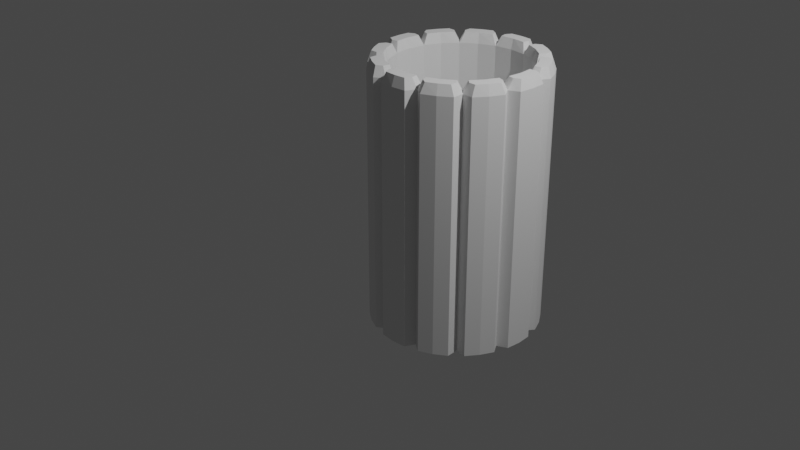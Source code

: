 # Source: vaso.blend  (saved by Blender 2.90.8; exported with 4.5.12 LTS)
import bpy
from mathutils import Matrix  # noqa: F401  (used for matrix-valued properties, if any)

bpy.ops.wm.read_factory_settings(use_empty=True)
scene = bpy.context.scene
scene.name = 'Scene'

# ---- collections
col_collection = bpy.data.collections.new('Collection'); scene.collection.children.link(col_collection)

# ---- world
world_world = bpy.data.worlds.new('World'); scene.world = world_world
world_world.use_nodes = True; world_world.node_tree.nodes.clear()
_N = world_world.node_tree.nodes; _L = world_world.node_tree.links
n0 = _N.new('ShaderNodeOutputWorld'); n0.name = 'World Output'; n0.location = (300, 300)
n1 = _N.new('ShaderNodeBackground'); n1.name = 'Background'; n1.location = (10, 300)
n1.inputs[0].default_value = (0.05088, 0.05088, 0.05088, 1.0)
_L.new(n1.outputs[0], n0.inputs[0])
n0.is_active_output = True
world_world.color = (0.05088, 0.05088, 0.05088)
world_world.use_sun_shadow = False
world_world.sun_shadow_jitter_overblur = 0.0

# ---- cameras
cam_camera = bpy.data.cameras.new('Camera')
cam_camera.clip_end = 100.0
cam_camera.ortho_scale = 7.314

# ---- lights
light_light = bpy.data.lights.new('Light', 'POINT')
light_light.transmission_factor = 0.0
light_light.energy = 1000.0
light_light.shadow_soft_size = 0.1
light_light.shadow_maximum_resolution = 0.006
light_light.use_absolute_resolution = True

# ---- meshes
me_cube_001 = bpy.data.meshes.new('Cube.001')
me_cube_001.from_pydata([(0.0, 0.0, -1.414), (0.2229, 0.0, 1.429), (0.2229, 0.0, -1.414), (0.1476, -0.09823, -1.414), (0.1476, -0.09823, 1.429), (0.2229, 0.09823, -1.414), (0.2229, 0.09823, 1.429), (0.0, 0.09823, -1.414), (0.0, 0.09823, 1.429), (0.0, -0.09823, -1.414), (0.0, -0.09823, 1.429), (0.0, 0.0, 1.54), (0.165, 0.0, 1.54), (0.1185, -0.0607, 1.54), (0.165, 0.06895, 1.54), (0.0, 0.06895, 1.54), (0.0, -0.0607, 1.54)], [], [(7, 8, 6, 5), (2, 1, 4, 3), (0, 2, 3, 9), (7, 5, 2, 0), (4, 1, 12, 13), (3, 4, 10, 9), (6, 8, 15, 14), (12, 11, 16, 13), (14, 15, 11, 12), (10, 4, 13, 16), (1, 6, 14, 12)])
_uv = me_cube_001.uv_layers.new(name='UVMap')
_uv.uv.foreach_set('vector', [0.375, 0.375, 0.625, 0.375, 0.625, 0.5, 0.375, 0.5, 0.375, 0.625, 0.625, 0.625, 0.625, 0.75, 0.375, 0.75, 0.25, 0.625, 0.375, 0.625, 0.375, 0.75, 0.25, 0.75, 0.25, 0.5, 0.375, 0.5, 0.375, 0.625, 0.25, 0.625, 0.625, 0.75, 0.625, 0.625, 0.625, 0.625, 0.625, 0.7022, 0.375, 0.75, 0.625, 0.75, 0.625, 0.875, 0.375, 0.875, 0.625, 0.5, 0.625, 0.375, 0.625, 0.375, 0.625, 0.5, 0.625, 0.625, 0.75, 0.625, 0.75, 0.7022, 0.625, 0.7022, 0.625, 0.5, 0.75, 0.5, 0.75, 0.625, 0.625, 0.625, 0.625, 0.875, 0.625, 0.75, 0.625, 0.7022, 0.625, 0.875, 0.0, 0.0, 0.0, 0.0, 0.0, 0.0, 0.0, 0.0])
me_cube_001.use_remesh_fix_poles = True
me_cube_001.use_remesh_preserve_attributes = False
me_cube_001.use_mirror_vertex_groups = False
me_cube_001.update()

# ---- objects
ob_light = bpy.data.objects.new('Light', light_light)
ob_camera = bpy.data.objects.new('Camera', cam_camera)
ob_empty = bpy.data.objects.new('Empty', None)
ob_cube = bpy.data.objects.new('Cube', me_cube_001)

# ---- transforms, parenting, visibility, modifiers, constraints
ob_light.location = (4.076, 1.005, 5.904)
ob_light.rotation_euler = (0.6503, 0.05522, 1.866)
ob_light.lock_rotations_4d = False
ob_light.empty_display_type = 'ARROWS'
ob_light.color = (0.0, 0.0, 0.0, 0.0)
ob_light.lineart.crease_threshold = 0.0
ob_camera.location = (7.359, -6.926, 4.958)
ob_camera.rotation_euler = (1.109, 0.0, 0.8149)
ob_camera.lock_rotations_4d = False
ob_camera.empty_display_type = 'ARROWS'
ob_camera.color = (0.0, 0.0, 0.0, 0.0)
ob_camera.display_type = 'WIRE'
ob_camera.lineart.crease_threshold = 0.0
ob_empty.location = (0.1805, 9.012, 0.0)
ob_empty.rotation_euler = (1.571, -0.0, -0.0)
ob_empty.empty_display_type = 'IMAGE'
ob_empty.empty_display_size = 5.0
ob_empty.use_empty_image_alpha = True
ob_empty.color = (1.0, 1.0, 1.0, 0.441)
ob_empty.hide_select = True
ob_empty.lineart.crease_threshold = 0.0
ob_cube.location = (0.0, 0.0, 0.0)
ob_cube.lineart.crease_threshold = 0.0
_m = ob_cube.modifiers.new('Mirror', 'MIRROR')
_m.use_clip = True
_m = ob_cube.modifiers.new('Array', 'ARRAY')
_m.count = 12
_m.constant_offset_displace = (0.0, 0.0, 0.0)
_m.use_merge_vertices = True
_m = ob_cube.modifiers.new('SimpleDeform', 'SIMPLE_DEFORM')
_m.deform_method = 'BEND'
_m.deform_axis = 'Z'
_m.factor = 6.283
_m.angle = 6.283

# ---- collection membership
col_collection.objects.link(ob_light)
col_collection.objects.link(ob_camera)
col_collection.objects.link(ob_empty)
col_collection.objects.link(ob_cube)

# ---- scene / render settings (as saved in the file)
scene.camera = ob_camera
scene.frame_start = 1; scene.frame_end = 250; scene.frame_set(1)
scene.render.engine = 'BLENDER_EEVEE_NEXT'
scene.cycles.use_denoising = False
scene.cycles.samples = 128
scene.cycles.sampling_pattern = 'TABULATED_SOBOL'
scene.cycles.use_adaptive_sampling = False
scene.cycles.use_light_tree = False
scene.view_settings.view_transform = 'Filmic'
bpy.context.view_layer.update()

